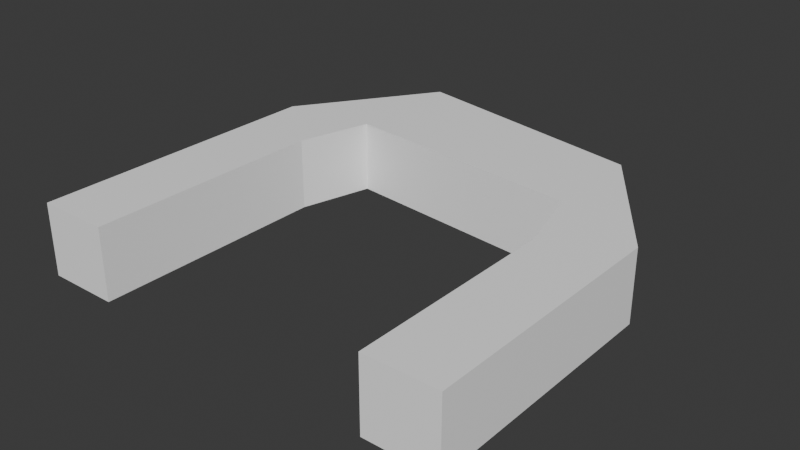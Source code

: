 # Source: Door_Frame.blend  (saved by Blender 4.2.67; exported with 4.5.12 LTS)
import bpy
from mathutils import Matrix  # noqa: F401  (used for matrix-valued properties, if any)

bpy.ops.wm.read_factory_settings(use_empty=True)
scene = bpy.context.scene
scene.name = 'Scene'

# ---- collections
col_collection = bpy.data.collections.new('Collection'); scene.collection.children.link(col_collection)

# ---- materials (node trees are filled in below, after node groups)
mat_uneven_door_frame_mat = bpy.data.materials.new('uneven_door_frame_MAT')
mat_uneven_door_frame_mat.alpha_threshold = 0.0
mat_uneven_door_frame_mat.roughness = 0.5
mat_uneven_door_frame_mat.line_color = (0.0, 0.0, 0.0, 1.0)

# ---- material node trees
mat_uneven_door_frame_mat.use_nodes = True; mat_uneven_door_frame_mat.node_tree.nodes.clear()
_N = mat_uneven_door_frame_mat.node_tree.nodes; _L = mat_uneven_door_frame_mat.node_tree.links
n0 = _N.new('ShaderNodeOutputMaterial'); n0.name = 'Material Output'; n0.location = (300, 300)
n1 = _N.new('ShaderNodeBsdfPrincipled'); n1.name = 'Principled BSDF'; n1.location = (10, 300)
n1.inputs[0].default_value = (1.0, 1.0, 1.0, 1.0)
n1.inputs[3].default_value = 1.45
_L.new(n1.outputs[0], n0.inputs[0])
n0.is_active_output = True

# ---- world
world_world = bpy.data.worlds.new('World'); scene.world = world_world
world_world.use_nodes = True; world_world.node_tree.nodes.clear()
_N = world_world.node_tree.nodes; _L = world_world.node_tree.links
n0 = _N.new('ShaderNodeOutputWorld'); n0.name = 'World Output'; n0.location = (300, 300)
n1 = _N.new('ShaderNodeBackground'); n1.name = 'Background'; n1.location = (10, 300)
n1.inputs[0].default_value = (0.05088, 0.05088, 0.05088, 1.0)
_L.new(n1.outputs[0], n0.inputs[0])
n0.is_active_output = True
world_world.color = (0.05088, 0.05088, 0.05088)
world_world.sun_shadow_jitter_overblur = 0.0

# ---- meshes
me_cube_002 = bpy.data.meshes.new('Cube.002')
me_cube_002.from_pydata([(1.725, 5.387, -0.5), (2.0, 2.975, -0.5), (-3.0, 4.165, -0.5), (2.0, -2.007e-07, -0.5), (-1.725, 6.021, -0.5), (3.0, 3.531, -0.5), (-3.0, -2.007e-07, -0.5), (3.0, 2.762e-07, -0.5), (1.725, 3.991, -0.5), (2.0, 2.975, 0.5), (-2.0, 3.329, -0.5), (2.0, -2.762e-07, 0.5), (-1.725, 4.345, -0.5), (3.0, 3.531, 0.5), (-2.0, 2.762e-07, -0.5), (3.0, 2.007e-07, 0.5), (1.725, 5.387, 0.5), (-3.0, 4.165, 0.5), (-1.725, 6.021, 0.5), (-3.0, -2.762e-07, 0.5), (1.725, 3.991, 0.5), (-2.0, 3.329, 0.5), (-1.725, 4.345, 0.5), (-2.0, 2.007e-07, 0.5)], [], [(12, 8, 20, 22), (22, 20, 16, 18), (18, 16, 0, 4), (14, 10, 21, 23), (23, 21, 17, 19), (19, 17, 2, 6), (7, 5, 13, 15), (15, 13, 9, 11), (11, 9, 1, 3), (22, 21, 10, 12), (18, 4, 2, 17), (22, 18, 17, 21), (16, 20, 9, 13), (16, 13, 5, 0), (20, 8, 1, 9), (12, 4, 0, 8), (10, 2, 4, 12), (14, 6, 2, 10), (5, 1, 8, 0), (7, 3, 1, 5), (23, 19, 6, 14), (15, 11, 3, 7)])
_uv = me_cube_002.uv_layers.new(name='UVMap')
_uv.uv.foreach_set('vector', [0.8889, 0.5975, 0.8889, 0.983, 0.7778, 0.983, 0.7778, 0.5975, 0.525, 0.1863, 0.1416, 0.2255, 0.1416, 0.07044, 0.525, -2.919e-08, 0.6667, 0.159, 0.6667, -5.3e-09, 0.7778, 1.148e-08, 0.7778, 0.159, 0.8889, 0.4972, 0.8889, 0.1151, 1.0, 0.1151, 1.0, 0.4972, 0.5556, 0.6827, 0.5556, 0.2992, 0.6667, 0.2063, 0.6667, 0.6827, 0.6667, 0.802, 0.6667, 0.4092, 0.7778, 0.4092, 0.7778, 0.802, 0.7778, 0.5975, 0.7778, 0.1931, 0.8889, 0.1931, 0.8889, 0.5975, 1.147e-08, 0.6827, 1.538e-08, 0.2767, 0.1111, 0.3384, 0.1111, 0.6827, 0.8889, 0.8569, 0.8889, 0.573, 1.0, 0.573, 1.0, 0.8569, 1.0, 0.0, 1.0, 0.1151, 0.8889, 0.1151, 0.8889, 0.0, 0.6667, 0.159, 0.7778, 0.159, 0.7778, 0.4092, 0.6667, 0.4092, 0.525, 0.1863, 0.525, -2.919e-08, 0.6667, 0.2063, 0.5556, 0.2992, 0.1416, 0.07044, 0.1416, 0.2255, 0.1111, 0.3384, 1.538e-08, 0.2767, 0.8889, -2.473e-08, 0.8889, 0.1931, 0.7778, 0.1931, 0.7778, -1.501e-08, 0.8889, 0.4972, 1.0, 0.4972, 1.0, 0.573, 0.8889, 0.573, 0.8889, 0.5975, 0.7778, 0.159, 0.7778, 1.148e-08, 0.8889, 0.983, 0.8889, 0.1151, 0.7778, 0.4092, 0.7778, 0.159, 0.8889, 0.5975, 0.8889, 0.4972, 0.7778, 0.802, 0.7778, 0.4092, 0.8889, 0.1151, 0.7778, 0.1931, 1.0, 0.573, 1.0, 0.4972, 0.7778, 1.148e-08, 0.7778, 0.5975, 1.0, 0.8569, 1.0, 0.573, 0.7778, 0.1931, 0.5556, 0.6827, 0.6667, 0.6827, 0.7778, 0.802, 0.8889, 0.4972, 1.147e-08, 0.6827, 0.1111, 0.6827, 1.0, 0.8569, 0.7778, 0.5975])
me_cube_002.materials.append(mat_uneven_door_frame_mat)
me_cube_002.use_mirror_vertex_groups = False
me_cube_002.update()

# ---- objects
ob_uneven_door_frame = bpy.data.objects.new('uneven_door_frame', me_cube_002)

# ---- transforms, parenting, visibility, modifiers, constraints
ob_uneven_door_frame.location = (0.0, 0.0, 0.0)
ob_uneven_door_frame.lock_rotations_4d = False
ob_uneven_door_frame.empty_display_type = 'ARROWS'
ob_uneven_door_frame.lineart.crease_threshold = 0.0

# ---- collection membership
col_collection.objects.link(ob_uneven_door_frame)

# ---- scene / render settings (as saved in the file)
scene.frame_start = 1; scene.frame_end = 250; scene.frame_set(1)
scene.render.engine = 'BLENDER_EEVEE_NEXT'
bpy.context.view_layer.update()

# ---- added for rendering (the .blend has no active camera and no usable light): camera, sun
cam_auto = bpy.data.cameras.new('AutoCamera')
cam_auto.lens = 50.0
cam_auto.sensor_width = 36.0
cam_auto.clip_end = 1000.0
ob_auto_camera = bpy.data.objects.new('AutoCamera', cam_auto)
scene.collection.objects.link(ob_auto_camera)
ob_auto_camera.location = (7.91905, -6.49215, 6.33524)
ob_auto_camera.rotation_euler = (1.09748, -7.21219e-08, 0.694738)
scene.camera = ob_auto_camera
light_auto_sun = bpy.data.lights.new('AutoSun', 'SUN')
light_auto_sun.energy = 3.0
light_auto_sun.angle = 0.0523599
ob_auto_sun = bpy.data.objects.new('AutoSun', light_auto_sun)
scene.collection.objects.link(ob_auto_sun)
ob_auto_sun.rotation_euler = (0.872665, 0.174533, 0.523599)
bpy.context.view_layer.update()
